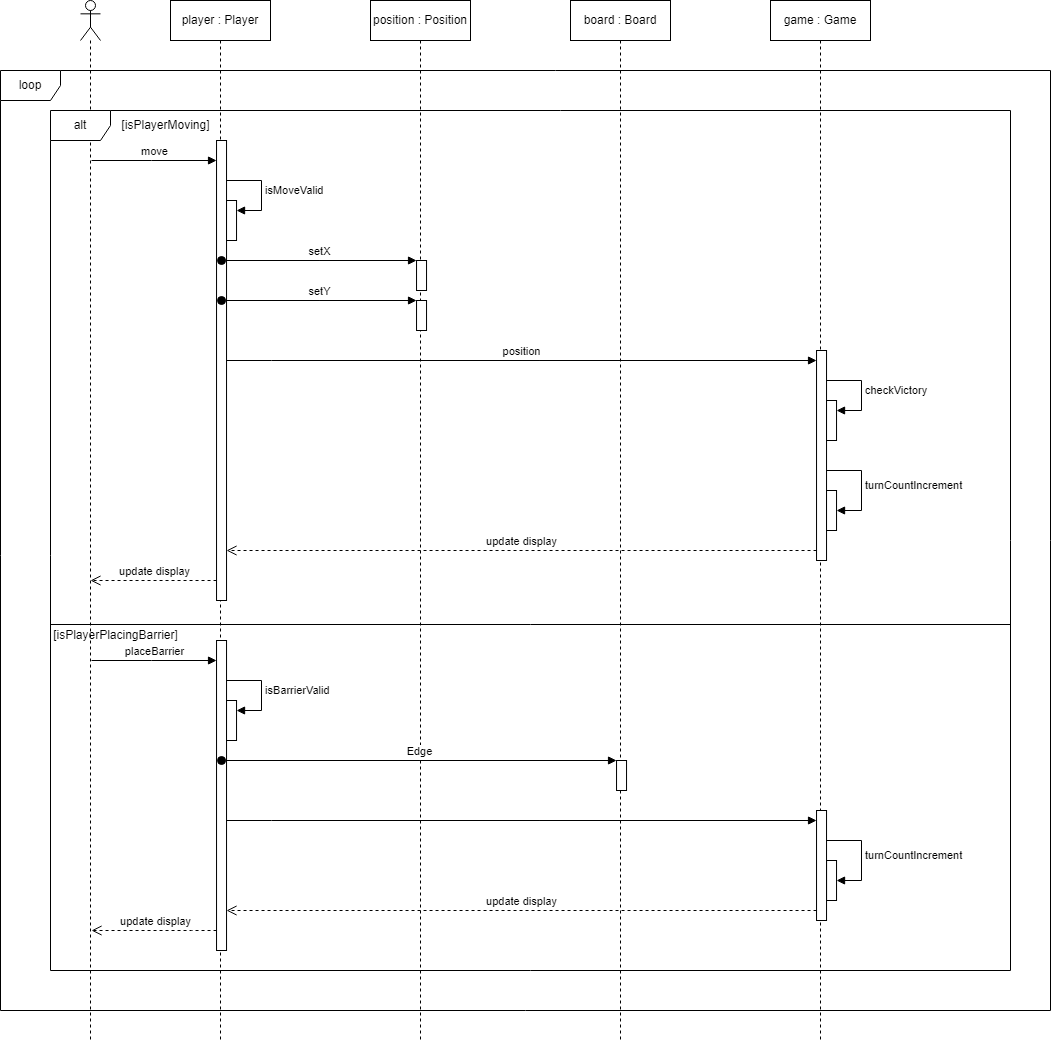

The diagram above was exported from draw.io. Its source (the exported page's mxGraphModel, read from the mxfile embedded in the PNG):
<mxGraphModel dx="1393" dy="766" grid="1" gridSize="10" guides="1" tooltips="1" connect="1" arrows="1" fold="1" page="1" pageScale="1" pageWidth="827" pageHeight="1169" math="0" shadow="0">
  <root>
    <mxCell id="0" />
    <mxCell id="1" parent="0" />
    <mxCell id="WkGzBP6tubDi_ASy83Kx-1" value="" style="shape=umlLifeline;perimeter=lifelinePerimeter;whiteSpace=wrap;html=1;container=1;dropTarget=0;collapsible=0;recursiveResize=0;outlineConnect=0;portConstraint=eastwest;newEdgeStyle={&quot;edgeStyle&quot;:&quot;elbowEdgeStyle&quot;,&quot;elbow&quot;:&quot;vertical&quot;,&quot;curved&quot;:0,&quot;rounded&quot;:0};participant=umlActor;" parent="1" vertex="1">
      <mxGeometry x="160" y="40" width="20" height="1040" as="geometry" />
    </mxCell>
    <mxCell id="WkGzBP6tubDi_ASy83Kx-2" value="board : Board" style="shape=umlLifeline;perimeter=lifelinePerimeter;whiteSpace=wrap;html=1;container=1;dropTarget=0;collapsible=0;recursiveResize=0;outlineConnect=0;portConstraint=eastwest;newEdgeStyle={&quot;edgeStyle&quot;:&quot;elbowEdgeStyle&quot;,&quot;elbow&quot;:&quot;vertical&quot;,&quot;curved&quot;:0,&quot;rounded&quot;:0};" parent="1" vertex="1">
      <mxGeometry x="650" y="40" width="100" height="1040" as="geometry" />
    </mxCell>
    <mxCell id="WkGzBP6tubDi_ASy83Kx-3" value="" style="html=1;points=[];perimeter=orthogonalPerimeter;outlineConnect=0;targetShapes=umlLifeline;portConstraint=eastwest;newEdgeStyle={&quot;edgeStyle&quot;:&quot;elbowEdgeStyle&quot;,&quot;elbow&quot;:&quot;vertical&quot;,&quot;curved&quot;:0,&quot;rounded&quot;:0};" parent="WkGzBP6tubDi_ASy83Kx-2" vertex="1">
      <mxGeometry x="46.04" y="760" width="10" height="30" as="geometry" />
    </mxCell>
    <mxCell id="WkGzBP6tubDi_ASy83Kx-4" value="game : Game" style="shape=umlLifeline;perimeter=lifelinePerimeter;whiteSpace=wrap;html=1;container=1;dropTarget=0;collapsible=0;recursiveResize=0;outlineConnect=0;portConstraint=eastwest;newEdgeStyle={&quot;edgeStyle&quot;:&quot;elbowEdgeStyle&quot;,&quot;elbow&quot;:&quot;vertical&quot;,&quot;curved&quot;:0,&quot;rounded&quot;:0};" parent="1" vertex="1">
      <mxGeometry x="850" y="40" width="100" height="1040" as="geometry" />
    </mxCell>
    <mxCell id="WkGzBP6tubDi_ASy83Kx-5" value="" style="html=1;points=[];perimeter=orthogonalPerimeter;outlineConnect=0;targetShapes=umlLifeline;portConstraint=eastwest;newEdgeStyle={&quot;edgeStyle&quot;:&quot;elbowEdgeStyle&quot;,&quot;elbow&quot;:&quot;vertical&quot;,&quot;curved&quot;:0,&quot;rounded&quot;:0};" parent="WkGzBP6tubDi_ASy83Kx-4" vertex="1">
      <mxGeometry x="46.04" y="350" width="10" height="210" as="geometry" />
    </mxCell>
    <mxCell id="WkGzBP6tubDi_ASy83Kx-6" value="" style="html=1;points=[];perimeter=orthogonalPerimeter;outlineConnect=0;targetShapes=umlLifeline;portConstraint=eastwest;newEdgeStyle={&quot;edgeStyle&quot;:&quot;elbowEdgeStyle&quot;,&quot;elbow&quot;:&quot;vertical&quot;,&quot;curved&quot;:0,&quot;rounded&quot;:0};" parent="WkGzBP6tubDi_ASy83Kx-4" vertex="1">
      <mxGeometry x="56.04" y="400" width="10" height="40" as="geometry" />
    </mxCell>
    <mxCell id="WkGzBP6tubDi_ASy83Kx-7" value="checkVictory" style="html=1;align=left;spacingLeft=2;endArrow=block;rounded=0;edgeStyle=orthogonalEdgeStyle;curved=0;rounded=0;" parent="WkGzBP6tubDi_ASy83Kx-4" source="WkGzBP6tubDi_ASy83Kx-5" target="WkGzBP6tubDi_ASy83Kx-6" edge="1">
      <mxGeometry x="-0.0046" relative="1" as="geometry">
        <mxPoint x="61.04" y="380" as="sourcePoint" />
        <Array as="points">
          <mxPoint x="91.04" y="380" />
          <mxPoint x="91.04" y="410" />
        </Array>
        <mxPoint as="offset" />
      </mxGeometry>
    </mxCell>
    <mxCell id="WkGzBP6tubDi_ASy83Kx-8" value="" style="html=1;points=[];perimeter=orthogonalPerimeter;outlineConnect=0;targetShapes=umlLifeline;portConstraint=eastwest;newEdgeStyle={&quot;edgeStyle&quot;:&quot;elbowEdgeStyle&quot;,&quot;elbow&quot;:&quot;vertical&quot;,&quot;curved&quot;:0,&quot;rounded&quot;:0};" parent="WkGzBP6tubDi_ASy83Kx-4" vertex="1">
      <mxGeometry x="56.04" y="490" width="10" height="40" as="geometry" />
    </mxCell>
    <mxCell id="WkGzBP6tubDi_ASy83Kx-9" value="turnCountIncrement" style="html=1;align=left;spacingLeft=2;endArrow=block;rounded=0;edgeStyle=orthogonalEdgeStyle;curved=0;rounded=0;" parent="WkGzBP6tubDi_ASy83Kx-4" source="WkGzBP6tubDi_ASy83Kx-5" target="WkGzBP6tubDi_ASy83Kx-8" edge="1">
      <mxGeometry relative="1" as="geometry">
        <mxPoint x="61.04" y="470" as="sourcePoint" />
        <Array as="points">
          <mxPoint x="91.04" y="470" />
          <mxPoint x="91.04" y="510" />
        </Array>
      </mxGeometry>
    </mxCell>
    <mxCell id="WkGzBP6tubDi_ASy83Kx-10" value="" style="html=1;points=[];perimeter=orthogonalPerimeter;outlineConnect=0;targetShapes=umlLifeline;portConstraint=eastwest;newEdgeStyle={&quot;edgeStyle&quot;:&quot;elbowEdgeStyle&quot;,&quot;elbow&quot;:&quot;vertical&quot;,&quot;curved&quot;:0,&quot;rounded&quot;:0};" parent="WkGzBP6tubDi_ASy83Kx-4" vertex="1">
      <mxGeometry x="56.04" y="860" width="10" height="40" as="geometry" />
    </mxCell>
    <mxCell id="WkGzBP6tubDi_ASy83Kx-11" value="" style="html=1;points=[];perimeter=orthogonalPerimeter;outlineConnect=0;targetShapes=umlLifeline;portConstraint=eastwest;newEdgeStyle={&quot;edgeStyle&quot;:&quot;elbowEdgeStyle&quot;,&quot;elbow&quot;:&quot;vertical&quot;,&quot;curved&quot;:0,&quot;rounded&quot;:0};" parent="WkGzBP6tubDi_ASy83Kx-4" vertex="1">
      <mxGeometry x="46.04" y="810" width="10" height="110" as="geometry" />
    </mxCell>
    <mxCell id="WkGzBP6tubDi_ASy83Kx-12" value="turnCountIncrement" style="html=1;align=left;spacingLeft=2;endArrow=block;rounded=0;edgeStyle=orthogonalEdgeStyle;curved=0;rounded=0;" parent="WkGzBP6tubDi_ASy83Kx-4" target="WkGzBP6tubDi_ASy83Kx-10" edge="1">
      <mxGeometry relative="1" as="geometry">
        <mxPoint x="56.04000000000023" y="839.9999999999998" as="sourcePoint" />
        <Array as="points">
          <mxPoint x="91.04" y="840" />
          <mxPoint x="91.04" y="880" />
        </Array>
      </mxGeometry>
    </mxCell>
    <mxCell id="WkGzBP6tubDi_ASy83Kx-13" value="position : Position" style="shape=umlLifeline;perimeter=lifelinePerimeter;whiteSpace=wrap;html=1;container=1;dropTarget=0;collapsible=0;recursiveResize=0;outlineConnect=0;portConstraint=eastwest;newEdgeStyle={&quot;edgeStyle&quot;:&quot;elbowEdgeStyle&quot;,&quot;elbow&quot;:&quot;vertical&quot;,&quot;curved&quot;:0,&quot;rounded&quot;:0};" parent="1" vertex="1">
      <mxGeometry x="450" y="40" width="100" height="1040" as="geometry" />
    </mxCell>
    <mxCell id="WkGzBP6tubDi_ASy83Kx-14" value="" style="html=1;points=[];perimeter=orthogonalPerimeter;outlineConnect=0;targetShapes=umlLifeline;portConstraint=eastwest;newEdgeStyle={&quot;edgeStyle&quot;:&quot;elbowEdgeStyle&quot;,&quot;elbow&quot;:&quot;vertical&quot;,&quot;curved&quot;:0,&quot;rounded&quot;:0};" parent="WkGzBP6tubDi_ASy83Kx-13" vertex="1">
      <mxGeometry x="46.04" y="260" width="10" height="30" as="geometry" />
    </mxCell>
    <mxCell id="WkGzBP6tubDi_ASy83Kx-15" value="" style="html=1;points=[];perimeter=orthogonalPerimeter;outlineConnect=0;targetShapes=umlLifeline;portConstraint=eastwest;newEdgeStyle={&quot;edgeStyle&quot;:&quot;elbowEdgeStyle&quot;,&quot;elbow&quot;:&quot;vertical&quot;,&quot;curved&quot;:0,&quot;rounded&quot;:0};" parent="WkGzBP6tubDi_ASy83Kx-13" vertex="1">
      <mxGeometry x="46.04" y="300" width="10" height="30" as="geometry" />
    </mxCell>
    <mxCell id="WkGzBP6tubDi_ASy83Kx-16" value="move" style="html=1;verticalAlign=bottom;endArrow=block;edgeStyle=elbowEdgeStyle;elbow=vertical;curved=0;rounded=0;" parent="1" target="WkGzBP6tubDi_ASy83Kx-19" edge="1">
      <mxGeometry relative="1" as="geometry">
        <mxPoint x="171.04000000000002" y="200" as="sourcePoint" />
        <Array as="points">
          <mxPoint x="231.04" y="200" />
        </Array>
      </mxGeometry>
    </mxCell>
    <mxCell id="WkGzBP6tubDi_ASy83Kx-17" value="update display" style="html=1;verticalAlign=bottom;endArrow=open;dashed=1;endSize=8;edgeStyle=elbowEdgeStyle;elbow=vertical;curved=0;rounded=0;" parent="1" source="WkGzBP6tubDi_ASy83Kx-19" edge="1">
      <mxGeometry x="-0.02" relative="1" as="geometry">
        <mxPoint x="170.0015384615386" y="620" as="targetPoint" />
        <Array as="points">
          <mxPoint x="221.04" y="620" />
          <mxPoint x="271.03999999999996" y="480" />
          <mxPoint x="241.04" y="630" />
          <mxPoint x="251.04" y="510" />
          <mxPoint x="261.03999999999996" y="520" />
          <mxPoint x="211.04" y="470" />
        </Array>
        <mxPoint as="offset" />
      </mxGeometry>
    </mxCell>
    <mxCell id="WkGzBP6tubDi_ASy83Kx-18" value="player : Player" style="shape=umlLifeline;perimeter=lifelinePerimeter;whiteSpace=wrap;html=1;container=1;dropTarget=0;collapsible=0;recursiveResize=0;outlineConnect=0;portConstraint=eastwest;newEdgeStyle={&quot;edgeStyle&quot;:&quot;elbowEdgeStyle&quot;,&quot;elbow&quot;:&quot;vertical&quot;,&quot;curved&quot;:0,&quot;rounded&quot;:0};" parent="1" vertex="1">
      <mxGeometry x="250" y="40" width="100" height="1040" as="geometry" />
    </mxCell>
    <mxCell id="WkGzBP6tubDi_ASy83Kx-19" value="" style="html=1;points=[];perimeter=orthogonalPerimeter;outlineConnect=0;targetShapes=umlLifeline;portConstraint=eastwest;newEdgeStyle={&quot;edgeStyle&quot;:&quot;elbowEdgeStyle&quot;,&quot;elbow&quot;:&quot;vertical&quot;,&quot;curved&quot;:0,&quot;rounded&quot;:0};" parent="WkGzBP6tubDi_ASy83Kx-18" vertex="1">
      <mxGeometry x="46.04" y="140" width="10" height="460" as="geometry" />
    </mxCell>
    <mxCell id="WkGzBP6tubDi_ASy83Kx-20" value="" style="html=1;points=[];perimeter=orthogonalPerimeter;outlineConnect=0;targetShapes=umlLifeline;portConstraint=eastwest;newEdgeStyle={&quot;edgeStyle&quot;:&quot;elbowEdgeStyle&quot;,&quot;elbow&quot;:&quot;vertical&quot;,&quot;curved&quot;:0,&quot;rounded&quot;:0};" parent="WkGzBP6tubDi_ASy83Kx-18" vertex="1">
      <mxGeometry x="56.04" y="200" width="10" height="40" as="geometry" />
    </mxCell>
    <mxCell id="WkGzBP6tubDi_ASy83Kx-21" value="isMoveValid" style="html=1;align=left;spacingLeft=2;endArrow=block;rounded=0;edgeStyle=orthogonalEdgeStyle;curved=0;rounded=0;" parent="WkGzBP6tubDi_ASy83Kx-18" target="WkGzBP6tubDi_ASy83Kx-20" edge="1">
      <mxGeometry relative="1" as="geometry">
        <mxPoint x="56.04" y="180" as="sourcePoint" />
        <Array as="points">
          <mxPoint x="91.04" y="180" />
          <mxPoint x="91.04" y="210" />
        </Array>
      </mxGeometry>
    </mxCell>
    <mxCell id="WkGzBP6tubDi_ASy83Kx-22" value="placeBarrier" style="html=1;verticalAlign=bottom;endArrow=block;edgeStyle=elbowEdgeStyle;elbow=vertical;curved=0;rounded=0;" parent="WkGzBP6tubDi_ASy83Kx-18" target="WkGzBP6tubDi_ASy83Kx-24" edge="1">
      <mxGeometry relative="1" as="geometry">
        <mxPoint x="-78.96" y="660" as="sourcePoint" />
        <Array as="points">
          <mxPoint x="-18.96" y="660" />
        </Array>
      </mxGeometry>
    </mxCell>
    <mxCell id="WkGzBP6tubDi_ASy83Kx-23" value="update display" style="html=1;verticalAlign=bottom;endArrow=open;dashed=1;endSize=8;edgeStyle=elbowEdgeStyle;elbow=vertical;curved=0;rounded=0;" parent="WkGzBP6tubDi_ASy83Kx-18" source="WkGzBP6tubDi_ASy83Kx-24" edge="1">
      <mxGeometry x="-0.02" relative="1" as="geometry">
        <mxPoint x="-78.96" y="930" as="targetPoint" />
        <Array as="points">
          <mxPoint x="21.04" y="930" />
          <mxPoint x="11.04" y="970" />
          <mxPoint x="1.04" y="960" />
          <mxPoint x="-28.96" y="1080" />
          <mxPoint x="21.04" y="940" />
          <mxPoint x="-8.96" y="1090" />
          <mxPoint x="1.04" y="970" />
          <mxPoint x="11.04" y="980" />
          <mxPoint x="-38.96" y="930" />
        </Array>
        <mxPoint as="offset" />
      </mxGeometry>
    </mxCell>
    <mxCell id="WkGzBP6tubDi_ASy83Kx-24" value="" style="html=1;points=[];perimeter=orthogonalPerimeter;outlineConnect=0;targetShapes=umlLifeline;portConstraint=eastwest;newEdgeStyle={&quot;edgeStyle&quot;:&quot;elbowEdgeStyle&quot;,&quot;elbow&quot;:&quot;vertical&quot;,&quot;curved&quot;:0,&quot;rounded&quot;:0};" parent="WkGzBP6tubDi_ASy83Kx-18" vertex="1">
      <mxGeometry x="46.04" y="640" width="10" height="310" as="geometry" />
    </mxCell>
    <mxCell id="WkGzBP6tubDi_ASy83Kx-25" value="" style="html=1;points=[];perimeter=orthogonalPerimeter;outlineConnect=0;targetShapes=umlLifeline;portConstraint=eastwest;newEdgeStyle={&quot;edgeStyle&quot;:&quot;elbowEdgeStyle&quot;,&quot;elbow&quot;:&quot;vertical&quot;,&quot;curved&quot;:0,&quot;rounded&quot;:0};" parent="WkGzBP6tubDi_ASy83Kx-18" vertex="1">
      <mxGeometry x="56.04" y="700" width="10" height="40" as="geometry" />
    </mxCell>
    <mxCell id="WkGzBP6tubDi_ASy83Kx-26" value="isBarrierValid" style="html=1;align=left;spacingLeft=2;endArrow=block;rounded=0;edgeStyle=orthogonalEdgeStyle;curved=0;rounded=0;" parent="WkGzBP6tubDi_ASy83Kx-18" target="WkGzBP6tubDi_ASy83Kx-25" edge="1">
      <mxGeometry relative="1" as="geometry">
        <mxPoint x="56.04" y="680" as="sourcePoint" />
        <Array as="points">
          <mxPoint x="91.04" y="680" />
          <mxPoint x="91.04" y="710" />
        </Array>
      </mxGeometry>
    </mxCell>
    <mxCell id="WkGzBP6tubDi_ASy83Kx-27" value="Edge" style="html=1;verticalAlign=bottom;startArrow=oval;endArrow=block;startSize=8;edgeStyle=elbowEdgeStyle;elbow=vertical;curved=0;rounded=0;" parent="WkGzBP6tubDi_ASy83Kx-18" target="WkGzBP6tubDi_ASy83Kx-3" edge="1">
      <mxGeometry x="0.0007" relative="1" as="geometry">
        <mxPoint x="51.04" y="760" as="sourcePoint" />
        <mxPoint as="offset" />
      </mxGeometry>
    </mxCell>
    <mxCell id="WkGzBP6tubDi_ASy83Kx-28" value="setX" style="html=1;verticalAlign=bottom;startArrow=oval;endArrow=block;startSize=8;edgeStyle=elbowEdgeStyle;elbow=vertical;curved=0;rounded=0;" parent="1" target="WkGzBP6tubDi_ASy83Kx-14" edge="1">
      <mxGeometry relative="1" as="geometry">
        <mxPoint x="301.03999999999996" y="300" as="sourcePoint" />
      </mxGeometry>
    </mxCell>
    <mxCell id="WkGzBP6tubDi_ASy83Kx-29" value="setY" style="html=1;verticalAlign=bottom;startArrow=oval;endArrow=block;startSize=8;edgeStyle=elbowEdgeStyle;elbow=vertical;curved=0;rounded=0;" parent="1" target="WkGzBP6tubDi_ASy83Kx-15" edge="1">
      <mxGeometry relative="1" as="geometry">
        <mxPoint x="301.03999999999996" y="340" as="sourcePoint" />
      </mxGeometry>
    </mxCell>
    <mxCell id="WkGzBP6tubDi_ASy83Kx-30" value="position" style="html=1;verticalAlign=bottom;endArrow=block;edgeStyle=elbowEdgeStyle;elbow=vertical;curved=0;rounded=0;" parent="1" source="WkGzBP6tubDi_ASy83Kx-19" target="WkGzBP6tubDi_ASy83Kx-5" edge="1">
      <mxGeometry relative="1" as="geometry">
        <mxPoint x="311.04" y="390" as="sourcePoint" />
        <Array as="points">
          <mxPoint x="351.04" y="400" />
          <mxPoint x="361.04" y="400" />
        </Array>
      </mxGeometry>
    </mxCell>
    <mxCell id="WkGzBP6tubDi_ASy83Kx-31" value="update display" style="html=1;verticalAlign=bottom;endArrow=open;dashed=1;endSize=8;edgeStyle=elbowEdgeStyle;elbow=vertical;curved=0;rounded=0;" parent="1" source="WkGzBP6tubDi_ASy83Kx-5" target="WkGzBP6tubDi_ASy83Kx-19" edge="1">
      <mxGeometry relative="1" as="geometry">
        <mxPoint x="311.04" y="465" as="targetPoint" />
        <Array as="points">
          <mxPoint x="561.04" y="590" />
          <mxPoint x="351.04" y="460" />
        </Array>
      </mxGeometry>
    </mxCell>
    <mxCell id="WkGzBP6tubDi_ASy83Kx-32" value="" style="html=1;verticalAlign=bottom;endArrow=block;edgeStyle=elbowEdgeStyle;elbow=vertical;curved=0;rounded=0;" parent="1" target="WkGzBP6tubDi_ASy83Kx-11" edge="1">
      <mxGeometry relative="1" as="geometry">
        <mxPoint x="306.04" y="860" as="sourcePoint" />
        <Array as="points">
          <mxPoint x="351.04" y="860" />
          <mxPoint x="361.04" y="860" />
        </Array>
      </mxGeometry>
    </mxCell>
    <mxCell id="WkGzBP6tubDi_ASy83Kx-33" value="update display" style="html=1;verticalAlign=bottom;endArrow=open;dashed=1;endSize=8;edgeStyle=elbowEdgeStyle;elbow=vertical;curved=0;rounded=0;" parent="1" source="WkGzBP6tubDi_ASy83Kx-11" edge="1">
      <mxGeometry relative="1" as="geometry">
        <mxPoint x="306.04" y="950" as="targetPoint" />
        <Array as="points">
          <mxPoint x="841.04" y="950" />
          <mxPoint x="561.04" y="1050" />
          <mxPoint x="351.04" y="920" />
        </Array>
      </mxGeometry>
    </mxCell>
    <mxCell id="WkGzBP6tubDi_ASy83Kx-34" value="alt" style="shape=umlFrame;whiteSpace=wrap;html=1;pointerEvents=0;" parent="1" vertex="1">
      <mxGeometry x="130" y="150" width="960" height="860" as="geometry" />
    </mxCell>
    <mxCell id="WkGzBP6tubDi_ASy83Kx-35" value="" style="line;strokeWidth=1;fillColor=none;align=left;verticalAlign=middle;spacingTop=-1;spacingLeft=3;spacingRight=3;rotatable=0;labelPosition=right;points=[];portConstraint=eastwest;strokeColor=inherit;" parent="1" vertex="1">
      <mxGeometry x="130" y="660" width="960" height="8" as="geometry" />
    </mxCell>
    <mxCell id="WkGzBP6tubDi_ASy83Kx-36" value="loop" style="shape=umlFrame;whiteSpace=wrap;html=1;pointerEvents=0;" parent="1" vertex="1">
      <mxGeometry x="80" y="110" width="1050" height="940" as="geometry" />
    </mxCell>
    <mxCell id="WkGzBP6tubDi_ASy83Kx-37" value="[isPlayerMoving]" style="text;html=1;align=center;verticalAlign=middle;resizable=0;points=[];autosize=1;strokeColor=none;fillColor=none;" parent="1" vertex="1">
      <mxGeometry x="190" y="150" width="110" height="30" as="geometry" />
    </mxCell>
    <mxCell id="WkGzBP6tubDi_ASy83Kx-38" value="[isPlayerPlacingBarrier]" style="text;html=1;align=center;verticalAlign=middle;resizable=0;points=[];autosize=1;strokeColor=none;fillColor=none;" parent="1" vertex="1">
      <mxGeometry x="120" y="660" width="150" height="30" as="geometry" />
    </mxCell>
  </root>
</mxGraphModel>